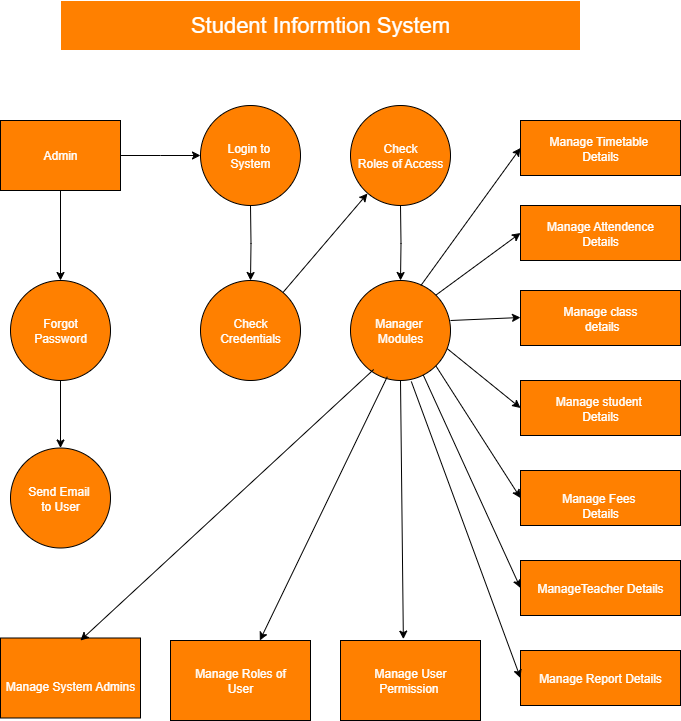

The diagram above was exported from draw.io. Its source (the exported page's mxGraphModel, read from the mxfile embedded in the PNG):
<mxGraphModel dx="1603" dy="865" grid="1" gridSize="10" guides="1" tooltips="1" connect="1" arrows="1" fold="1" page="1" pageScale="1" pageWidth="827" pageHeight="1169" math="0" shadow="0">
  <root>
    <mxCell id="0" />
    <mxCell id="1" parent="0" />
    <mxCell id="Ng0mSTMjWOoCvrxUwZxF-146" value="" style="edgeStyle=orthogonalEdgeStyle;rounded=0;orthogonalLoop=1;jettySize=auto;html=1;" edge="1" parent="1" source="Ng0mSTMjWOoCvrxUwZxF-148">
      <mxGeometry relative="1" as="geometry">
        <mxPoint x="340" y="265" as="targetPoint" />
      </mxGeometry>
    </mxCell>
    <mxCell id="Ng0mSTMjWOoCvrxUwZxF-147" value="" style="edgeStyle=orthogonalEdgeStyle;rounded=0;orthogonalLoop=1;jettySize=auto;html=1;" edge="1" parent="1" source="Ng0mSTMjWOoCvrxUwZxF-148" target="Ng0mSTMjWOoCvrxUwZxF-161">
      <mxGeometry relative="1" as="geometry" />
    </mxCell>
    <mxCell id="Ng0mSTMjWOoCvrxUwZxF-148" value="&lt;font style=&quot;color: rgb(255, 255, 255);&quot;&gt;Admin&lt;/font&gt;" style="rounded=0;whiteSpace=wrap;html=1;fillColor=#FF8000;" vertex="1" parent="1">
      <mxGeometry x="140" y="230" width="120" height="70" as="geometry" />
    </mxCell>
    <mxCell id="Ng0mSTMjWOoCvrxUwZxF-149" value="" style="edgeStyle=orthogonalEdgeStyle;rounded=0;orthogonalLoop=1;jettySize=auto;html=1;" edge="1" parent="1" target="Ng0mSTMjWOoCvrxUwZxF-152">
      <mxGeometry relative="1" as="geometry">
        <mxPoint x="390" y="315" as="sourcePoint" />
      </mxGeometry>
    </mxCell>
    <mxCell id="Ng0mSTMjWOoCvrxUwZxF-150" value="" style="edgeStyle=orthogonalEdgeStyle;rounded=0;orthogonalLoop=1;jettySize=auto;html=1;" edge="1" parent="1" target="Ng0mSTMjWOoCvrxUwZxF-153">
      <mxGeometry relative="1" as="geometry">
        <mxPoint x="540" y="315" as="sourcePoint" />
      </mxGeometry>
    </mxCell>
    <mxCell id="Ng0mSTMjWOoCvrxUwZxF-151" value="&lt;font style=&quot;color: rgb(255, 255, 255);&quot;&gt;Manage Timetable&amp;nbsp;&lt;/font&gt;&lt;div&gt;&lt;font style=&quot;color: rgb(255, 255, 255);&quot;&gt;Details&lt;/font&gt;&lt;/div&gt;" style="rounded=0;whiteSpace=wrap;html=1;fillColor=#FF8000;" vertex="1" parent="1">
      <mxGeometry x="660" y="230" width="160" height="55" as="geometry" />
    </mxCell>
    <mxCell id="Ng0mSTMjWOoCvrxUwZxF-152" value="&lt;font style=&quot;color: rgb(255, 255, 255);&quot;&gt;Check Credentials&lt;/font&gt;" style="ellipse;whiteSpace=wrap;html=1;aspect=fixed;fillColor=#FF8000;" vertex="1" parent="1">
      <mxGeometry x="340" y="390" width="100" height="100" as="geometry" />
    </mxCell>
    <mxCell id="Ng0mSTMjWOoCvrxUwZxF-153" value="&lt;font style=&quot;color: rgb(255, 255, 255);&quot;&gt;Manager&amp;nbsp;&lt;/font&gt;&lt;div&gt;&lt;font style=&quot;color: rgb(255, 255, 255);&quot;&gt;Modules&lt;/font&gt;&lt;/div&gt;" style="ellipse;whiteSpace=wrap;html=1;aspect=fixed;fillColor=#FF8000;" vertex="1" parent="1">
      <mxGeometry x="490" y="390" width="100" height="100" as="geometry" />
    </mxCell>
    <mxCell id="Ng0mSTMjWOoCvrxUwZxF-154" value="&amp;nbsp;&lt;font style=&quot;color: rgb(255, 255, 255);&quot;&gt;Manage&lt;/font&gt;&amp;nbsp;&lt;font style=&quot;color: rgb(255, 255, 255);&quot;&gt;Attendence&amp;nbsp;&lt;/font&gt;&lt;div&gt;&lt;font style=&quot;color: rgb(255, 255, 255);&quot;&gt;Details&lt;/font&gt;&lt;/div&gt;" style="rounded=0;whiteSpace=wrap;html=1;fillColor=#FF8000;" vertex="1" parent="1">
      <mxGeometry x="660" y="315" width="160" height="55" as="geometry" />
    </mxCell>
    <mxCell id="Ng0mSTMjWOoCvrxUwZxF-155" value="&lt;font color=&quot;#ffffff&quot;&gt;Manage class&lt;/font&gt;&lt;div&gt;&lt;font color=&quot;#ffffff&quot;&gt;&amp;nbsp;details&lt;/font&gt;&lt;/div&gt;" style="rounded=0;whiteSpace=wrap;html=1;fillColor=#FF8000;" vertex="1" parent="1">
      <mxGeometry x="660" y="400" width="160" height="55" as="geometry" />
    </mxCell>
    <mxCell id="Ng0mSTMjWOoCvrxUwZxF-156" value="&lt;font style=&quot;color: rgb(255, 255, 255);&quot;&gt;&lt;br&gt;&lt;/font&gt;&lt;div&gt;&lt;font style=&quot;color: rgb(255, 255, 255);&quot;&gt;Manage Fees&amp;nbsp;&lt;/font&gt;&lt;/div&gt;&lt;div&gt;&lt;font style=&quot;color: rgb(255, 255, 255);&quot;&gt;Details&lt;/font&gt;&lt;/div&gt;" style="rounded=0;whiteSpace=wrap;html=1;fillColor=#FF8000;" vertex="1" parent="1">
      <mxGeometry x="660" y="580" width="160" height="55" as="geometry" />
    </mxCell>
    <mxCell id="Ng0mSTMjWOoCvrxUwZxF-157" value="&lt;font style=&quot;color: rgb(255, 255, 255);&quot;&gt;ManageTeacher Details&lt;/font&gt;" style="rounded=0;whiteSpace=wrap;html=1;fillColor=#FF8000;" vertex="1" parent="1">
      <mxGeometry x="660" y="670" width="160" height="55" as="geometry" />
    </mxCell>
    <mxCell id="Ng0mSTMjWOoCvrxUwZxF-158" value="&lt;div&gt;&lt;font color=&quot;#ffffff&quot;&gt;Manage student&amp;nbsp;&lt;/font&gt;&lt;/div&gt;&lt;div&gt;&lt;font color=&quot;#ffffff&quot;&gt;Details&lt;/font&gt;&lt;/div&gt;" style="rounded=0;whiteSpace=wrap;html=1;fillColor=#FF8000;" vertex="1" parent="1">
      <mxGeometry x="660" y="490" width="160" height="55" as="geometry" />
    </mxCell>
    <mxCell id="Ng0mSTMjWOoCvrxUwZxF-159" value="&lt;font style=&quot;color: rgb(255, 255, 255);&quot;&gt;Manage Report Details&lt;/font&gt;" style="rounded=0;whiteSpace=wrap;html=1;fillColor=#FF8000;" vertex="1" parent="1">
      <mxGeometry x="660" y="760" width="160" height="55" as="geometry" />
    </mxCell>
    <mxCell id="Ng0mSTMjWOoCvrxUwZxF-160" value="" style="edgeStyle=orthogonalEdgeStyle;rounded=0;orthogonalLoop=1;jettySize=auto;html=1;" edge="1" parent="1" source="Ng0mSTMjWOoCvrxUwZxF-161" target="Ng0mSTMjWOoCvrxUwZxF-162">
      <mxGeometry relative="1" as="geometry" />
    </mxCell>
    <mxCell id="Ng0mSTMjWOoCvrxUwZxF-161" value="&lt;font style=&quot;color: rgb(255, 255, 255);&quot;&gt;Forgot&lt;/font&gt;&lt;div&gt;&lt;font style=&quot;color: rgb(255, 255, 255);&quot;&gt;Password&lt;/font&gt;&lt;/div&gt;" style="ellipse;whiteSpace=wrap;html=1;aspect=fixed;fillColor=#FF8000;" vertex="1" parent="1">
      <mxGeometry x="150" y="390" width="100" height="100" as="geometry" />
    </mxCell>
    <mxCell id="Ng0mSTMjWOoCvrxUwZxF-162" value="&lt;font style=&quot;color: rgb(255, 255, 255);&quot;&gt;Send Email&amp;nbsp;&lt;/font&gt;&lt;div&gt;&lt;font style=&quot;color: rgb(255, 255, 255);&quot;&gt;to User&lt;/font&gt;&lt;/div&gt;" style="ellipse;whiteSpace=wrap;html=1;aspect=fixed;fillColor=#FF8000;" vertex="1" parent="1">
      <mxGeometry x="150" y="557.5" width="100" height="100" as="geometry" />
    </mxCell>
    <mxCell id="Ng0mSTMjWOoCvrxUwZxF-163" value="&lt;br&gt;&lt;font color=&quot;#ffffff&quot;&gt;Manage System Admins&lt;/font&gt;" style="rounded=0;whiteSpace=wrap;html=1;fillColor=#FF8000;" vertex="1" parent="1">
      <mxGeometry x="140" y="747.5" width="140" height="80" as="geometry" />
    </mxCell>
    <mxCell id="Ng0mSTMjWOoCvrxUwZxF-164" value="&lt;font style=&quot;color: rgb(255, 255, 255);&quot;&gt;Manage Roles of&lt;/font&gt;&lt;div&gt;&lt;font style=&quot;color: rgb(255, 255, 255);&quot;&gt;&amp;nbsp;User&amp;nbsp;&lt;/font&gt;&lt;/div&gt;" style="rounded=0;whiteSpace=wrap;html=1;fillColor=#FF8000;" vertex="1" parent="1">
      <mxGeometry x="310" y="750" width="140" height="80" as="geometry" />
    </mxCell>
    <mxCell id="Ng0mSTMjWOoCvrxUwZxF-165" value="&lt;font style=&quot;color: rgb(255, 255, 255);&quot;&gt;Manage User Permission&amp;nbsp;&lt;/font&gt;" style="rounded=0;whiteSpace=wrap;html=1;fillColor=#FF8000;" vertex="1" parent="1">
      <mxGeometry x="480" y="750" width="140" height="80" as="geometry" />
    </mxCell>
    <mxCell id="Ng0mSTMjWOoCvrxUwZxF-166" value="" style="edgeStyle=none;orthogonalLoop=1;jettySize=auto;html=1;rounded=0;" edge="1" parent="1" source="Ng0mSTMjWOoCvrxUwZxF-152">
      <mxGeometry width="100" relative="1" as="geometry">
        <mxPoint x="420" y="350" as="sourcePoint" />
        <mxPoint x="507" y="303" as="targetPoint" />
        <Array as="points" />
      </mxGeometry>
    </mxCell>
    <mxCell id="Ng0mSTMjWOoCvrxUwZxF-167" value="" style="edgeStyle=none;orthogonalLoop=1;jettySize=auto;html=1;rounded=0;exitX=0.704;exitY=0.05;exitDx=0;exitDy=0;exitPerimeter=0;entryX=0;entryY=0.5;entryDx=0;entryDy=0;" edge="1" parent="1" source="Ng0mSTMjWOoCvrxUwZxF-153" target="Ng0mSTMjWOoCvrxUwZxF-151">
      <mxGeometry width="100" relative="1" as="geometry">
        <mxPoint x="550" y="340" as="sourcePoint" />
        <mxPoint x="650" y="340" as="targetPoint" />
        <Array as="points" />
      </mxGeometry>
    </mxCell>
    <mxCell id="Ng0mSTMjWOoCvrxUwZxF-168" value="" style="edgeStyle=none;orthogonalLoop=1;jettySize=auto;html=1;rounded=0;entryX=0;entryY=0.5;entryDx=0;entryDy=0;exitX=1;exitY=0;exitDx=0;exitDy=0;" edge="1" parent="1" source="Ng0mSTMjWOoCvrxUwZxF-153" target="Ng0mSTMjWOoCvrxUwZxF-154">
      <mxGeometry width="100" relative="1" as="geometry">
        <mxPoint x="570" y="360" as="sourcePoint" />
        <mxPoint x="670" y="360" as="targetPoint" />
        <Array as="points" />
      </mxGeometry>
    </mxCell>
    <mxCell id="Ng0mSTMjWOoCvrxUwZxF-169" value="" style="edgeStyle=none;orthogonalLoop=1;jettySize=auto;html=1;rounded=0;" edge="1" parent="1">
      <mxGeometry width="100" relative="1" as="geometry">
        <mxPoint x="590" y="430" as="sourcePoint" />
        <mxPoint x="660" y="427" as="targetPoint" />
        <Array as="points" />
      </mxGeometry>
    </mxCell>
    <mxCell id="Ng0mSTMjWOoCvrxUwZxF-171" value="" style="edgeStyle=none;orthogonalLoop=1;jettySize=auto;html=1;rounded=0;entryX=0;entryY=0.5;entryDx=0;entryDy=0;exitX=0.968;exitY=0.682;exitDx=0;exitDy=0;exitPerimeter=0;" edge="1" parent="1" source="Ng0mSTMjWOoCvrxUwZxF-153" target="Ng0mSTMjWOoCvrxUwZxF-158">
      <mxGeometry width="100" relative="1" as="geometry">
        <mxPoint x="560" y="490" as="sourcePoint" />
        <mxPoint x="660" y="490" as="targetPoint" />
        <Array as="points" />
      </mxGeometry>
    </mxCell>
    <mxCell id="Ng0mSTMjWOoCvrxUwZxF-172" value="" style="edgeStyle=none;orthogonalLoop=1;jettySize=auto;html=1;rounded=0;exitX=1;exitY=1;exitDx=0;exitDy=0;entryX=0;entryY=0.5;entryDx=0;entryDy=0;" edge="1" parent="1" source="Ng0mSTMjWOoCvrxUwZxF-153" target="Ng0mSTMjWOoCvrxUwZxF-156">
      <mxGeometry width="100" relative="1" as="geometry">
        <mxPoint x="560" y="540" as="sourcePoint" />
        <mxPoint x="660" y="540" as="targetPoint" />
        <Array as="points" />
      </mxGeometry>
    </mxCell>
    <mxCell id="Ng0mSTMjWOoCvrxUwZxF-173" value="" style="edgeStyle=none;orthogonalLoop=1;jettySize=auto;html=1;rounded=0;exitX=0.728;exitY=0.946;exitDx=0;exitDy=0;exitPerimeter=0;entryX=0;entryY=0.5;entryDx=0;entryDy=0;" edge="1" parent="1" source="Ng0mSTMjWOoCvrxUwZxF-153" target="Ng0mSTMjWOoCvrxUwZxF-157">
      <mxGeometry width="100" relative="1" as="geometry">
        <mxPoint x="530" y="550" as="sourcePoint" />
        <mxPoint x="630" y="550" as="targetPoint" />
        <Array as="points" />
      </mxGeometry>
    </mxCell>
    <mxCell id="Ng0mSTMjWOoCvrxUwZxF-174" value="" style="edgeStyle=none;orthogonalLoop=1;jettySize=auto;html=1;rounded=0;entryX=0.449;entryY=-0.017;entryDx=0;entryDy=0;exitX=0.5;exitY=1;exitDx=0;exitDy=0;entryPerimeter=0;" edge="1" parent="1" source="Ng0mSTMjWOoCvrxUwZxF-153" target="Ng0mSTMjWOoCvrxUwZxF-165">
      <mxGeometry width="100" relative="1" as="geometry">
        <mxPoint x="450" y="620" as="sourcePoint" />
        <mxPoint x="550" y="620" as="targetPoint" />
        <Array as="points" />
      </mxGeometry>
    </mxCell>
    <mxCell id="Ng0mSTMjWOoCvrxUwZxF-175" value="" style="edgeStyle=none;orthogonalLoop=1;jettySize=auto;html=1;rounded=0;exitX=0.608;exitY=1.01;exitDx=0;exitDy=0;exitPerimeter=0;entryX=0;entryY=0.5;entryDx=0;entryDy=0;" edge="1" parent="1" source="Ng0mSTMjWOoCvrxUwZxF-153" target="Ng0mSTMjWOoCvrxUwZxF-159">
      <mxGeometry width="100" relative="1" as="geometry">
        <mxPoint x="540" y="590" as="sourcePoint" />
        <mxPoint x="640" y="590" as="targetPoint" />
        <Array as="points" />
      </mxGeometry>
    </mxCell>
    <mxCell id="Ng0mSTMjWOoCvrxUwZxF-176" value="" style="edgeStyle=none;orthogonalLoop=1;jettySize=auto;html=1;rounded=0;exitX=0.368;exitY=0.962;exitDx=0;exitDy=0;exitPerimeter=0;" edge="1" parent="1" source="Ng0mSTMjWOoCvrxUwZxF-153" target="Ng0mSTMjWOoCvrxUwZxF-164">
      <mxGeometry width="100" relative="1" as="geometry">
        <mxPoint x="390" y="580" as="sourcePoint" />
        <mxPoint x="490" y="580" as="targetPoint" />
        <Array as="points" />
      </mxGeometry>
    </mxCell>
    <mxCell id="Ng0mSTMjWOoCvrxUwZxF-177" value="" style="edgeStyle=none;orthogonalLoop=1;jettySize=auto;html=1;rounded=0;entryX=0.571;entryY=0.031;entryDx=0;entryDy=0;entryPerimeter=0;exitX=0.232;exitY=0.89;exitDx=0;exitDy=0;exitPerimeter=0;" edge="1" parent="1" source="Ng0mSTMjWOoCvrxUwZxF-153" target="Ng0mSTMjWOoCvrxUwZxF-163">
      <mxGeometry width="100" relative="1" as="geometry">
        <mxPoint x="400" y="490" as="sourcePoint" />
        <mxPoint x="500" y="490" as="targetPoint" />
        <Array as="points" />
      </mxGeometry>
    </mxCell>
    <mxCell id="Ng0mSTMjWOoCvrxUwZxF-183" value="&lt;font style=&quot;color: rgb(255, 255, 255); font-size: 22px;&quot;&gt;Student Informtion System&lt;/font&gt;" style="whiteSpace=wrap;html=1;fillColor=#FF8000;strokeColor=#FFFFFF;" vertex="1" parent="1">
      <mxGeometry x="200" y="110" width="520" height="50" as="geometry" />
    </mxCell>
    <mxCell id="Ng0mSTMjWOoCvrxUwZxF-218" value="&lt;font style=&quot;color: rgb(255, 255, 255);&quot;&gt;Login to&amp;nbsp;&lt;/font&gt;&lt;div&gt;&lt;font style=&quot;color: rgb(255, 255, 255);&quot;&gt;System&lt;/font&gt;&lt;/div&gt;" style="ellipse;whiteSpace=wrap;html=1;aspect=fixed;fillColor=#FF8000;" vertex="1" parent="1">
      <mxGeometry x="340" y="215" width="100" height="100" as="geometry" />
    </mxCell>
    <mxCell id="Ng0mSTMjWOoCvrxUwZxF-219" value="&lt;font style=&quot;color: rgb(255, 255, 255);&quot;&gt;Check&lt;/font&gt;&lt;div&gt;&lt;font style=&quot;color: rgb(255, 255, 255);&quot;&gt;Roles of Access&lt;/font&gt;&lt;/div&gt;" style="ellipse;whiteSpace=wrap;html=1;aspect=fixed;fillColor=#FF8000;" vertex="1" parent="1">
      <mxGeometry x="490" y="215" width="100" height="100" as="geometry" />
    </mxCell>
  </root>
</mxGraphModel>